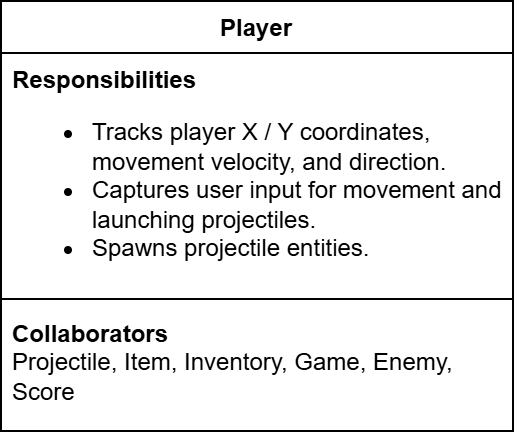

The diagram above was exported from draw.io. Its source (the exported page's mxGraphModel, read from the mxfile embedded in the PNG):
<mxGraphModel dx="1170" dy="781" grid="1" gridSize="10" guides="1" tooltips="1" connect="1" arrows="1" fold="1" page="1" pageScale="1" pageWidth="827" pageHeight="1169" math="0" shadow="0">
  <root>
    <mxCell id="0" />
    <mxCell id="1" parent="0" />
    <mxCell id="2" parent="1" style="swimlane;fontStyle=1;align=center;verticalAlign=top;childLayout=stackLayout;horizontal=1;startSize=26;horizontalStack=0;resizeParent=1;resizeParentMax=0;resizeLast=0;collapsible=1;marginBottom=0;whiteSpace=wrap;html=1;" value="Player" vertex="1">
      <mxGeometry height="215" width="256" x="300" y="98" as="geometry" />
    </mxCell>
    <mxCell id="3" parent="2" style="text;strokeColor=none;fillColor=none;align=left;verticalAlign=top;spacingLeft=4;spacingRight=4;overflow=hidden;rotatable=0;points=[[0,0.5],[1,0.5]];portConstraint=eastwest;whiteSpace=wrap;html=1;" value="&lt;b&gt;Responsibilities&lt;/b&gt;&lt;div&gt;&lt;ul&gt;&lt;li&gt;Tracks player X / Y coordinates, movement velocity, and direction.&lt;/li&gt;&lt;li&gt;Captures user input for movement and launching projectiles.&lt;/li&gt;&lt;li&gt;Spawns projectile entities.&lt;/li&gt;&lt;/ul&gt;&lt;/div&gt;" vertex="1">
      <mxGeometry height="119" width="256" y="26" as="geometry" />
    </mxCell>
    <mxCell id="4" parent="2" style="line;strokeWidth=1;fillColor=none;align=left;verticalAlign=middle;spacingTop=-1;spacingLeft=3;spacingRight=3;rotatable=0;labelPosition=right;points=[];portConstraint=eastwest;strokeColor=inherit;labelPerimeter=1;" value="" vertex="1">
      <mxGeometry height="8" width="256" y="145" as="geometry" />
    </mxCell>
    <mxCell id="5" parent="2" style="text;strokeColor=none;fillColor=none;align=left;verticalAlign=top;spacingLeft=4;spacingRight=4;overflow=hidden;rotatable=0;points=[[0,0.5],[1,0.5]];portConstraint=eastwest;whiteSpace=wrap;html=1;" value="&lt;b&gt;Collaborators&lt;/b&gt;&lt;div&gt;Projectile, Item, Inventory, Game, Enemy, Score&lt;/div&gt;" vertex="1">
      <mxGeometry height="62" width="256" y="153" as="geometry" />
    </mxCell>
  </root>
</mxGraphModel>